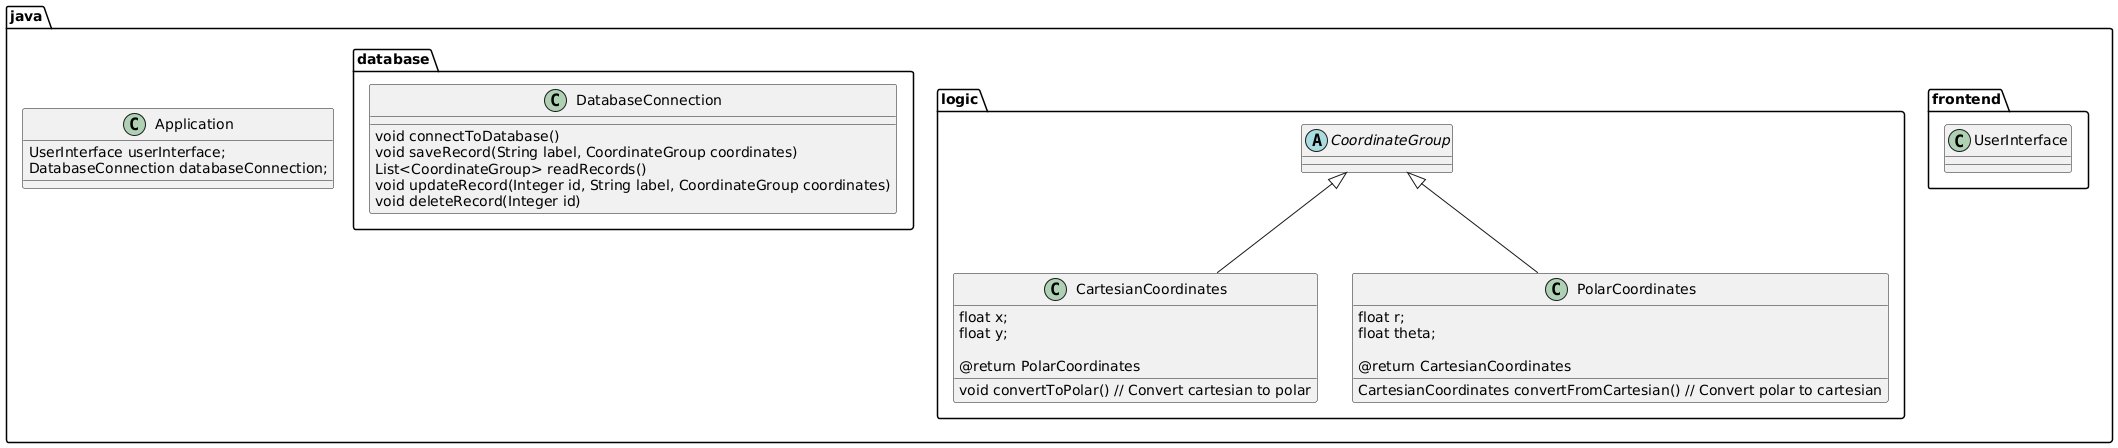

The diagram above was rendered by PlantUML. Its source (embedded in the PNG):
@startuml
!define RECTANGLE Class -opaque

' Packages
package java {
    ' Frontend package
    package frontend {
        class UserInterface
    }
    
    ' Logic package
    package logic {
        abstract class CoordinateGroup {}
        
        class CartesianCoordinates extends CoordinateGroup {
            float x;
            float y;
            
            void convertToPolar() // Convert cartesian to polar
                @return PolarCoordinates
        }
        
        class PolarCoordinates extends CoordinateGroup {
            float r;
            float theta;
            
            CartesianCoordinates convertFromCartesian() // Convert polar to cartesian
                @return CartesianCoordinates
        }
    }
    
    ' Database package
    package database {
        class DatabaseConnection {
            void connectToDatabase()
            void saveRecord(String label, CoordinateGroup coordinates)
            List<CoordinateGroup> readRecords()
            void updateRecord(Integer id, String label, CoordinateGroup coordinates)
            void deleteRecord(Integer id)
        }
    }
    
' Classes
class Application {
    UserInterface userInterface;
    DatabaseConnection databaseConnection;
}
@enduml